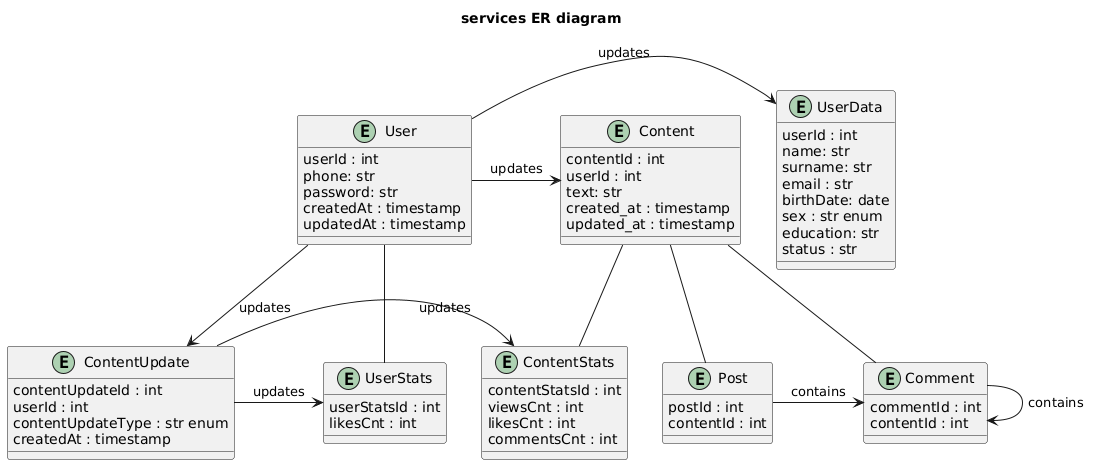

The diagram above was rendered by PlantUML. Its source (embedded in the PNG):
@startuml
title services ER diagram

entity "User" {
    userId : int 
    phone: str
    password: str
    createdAt : timestamp
    updatedAt : timestamp
}

entity "UserData" {
    userId : int
    name: str
    surname: str
    email : str
    birthDate: date
    sex : str enum
    education: str
    status : str
}

entity "Content" {
    contentId : int
    userId : int
    text: str
    created_at : timestamp
    updated_at : timestamp
}

entity "Post" {
    postId : int
    contentId : int
    
}

entity "Comment" {
    commentId : int
    contentId : int
}

entity "ContentStats" {
    contentStatsId : int
    viewsCnt : int
    likesCnt : int
    commentsCnt : int
}

entity "ContentUpdate" {
    contentUpdateId : int
    userId : int
    contentUpdateType : str enum
    createdAt : timestamp
}

entity "UserStats" {
    userStatsId : int
    likesCnt : int
}

User -> UserData : "updates"
User -> Content : "updates"
Content -- Post
Content -- Comment 
Post -> Comment : "contains"
Comment -> Comment : "contains"
Content -- ContentStats
User -> ContentUpdate : "updates"
ContentUpdate -> ContentStats : "updates" 
ContentUpdate -> UserStats : "updates"
User -- UserStats
@enduml